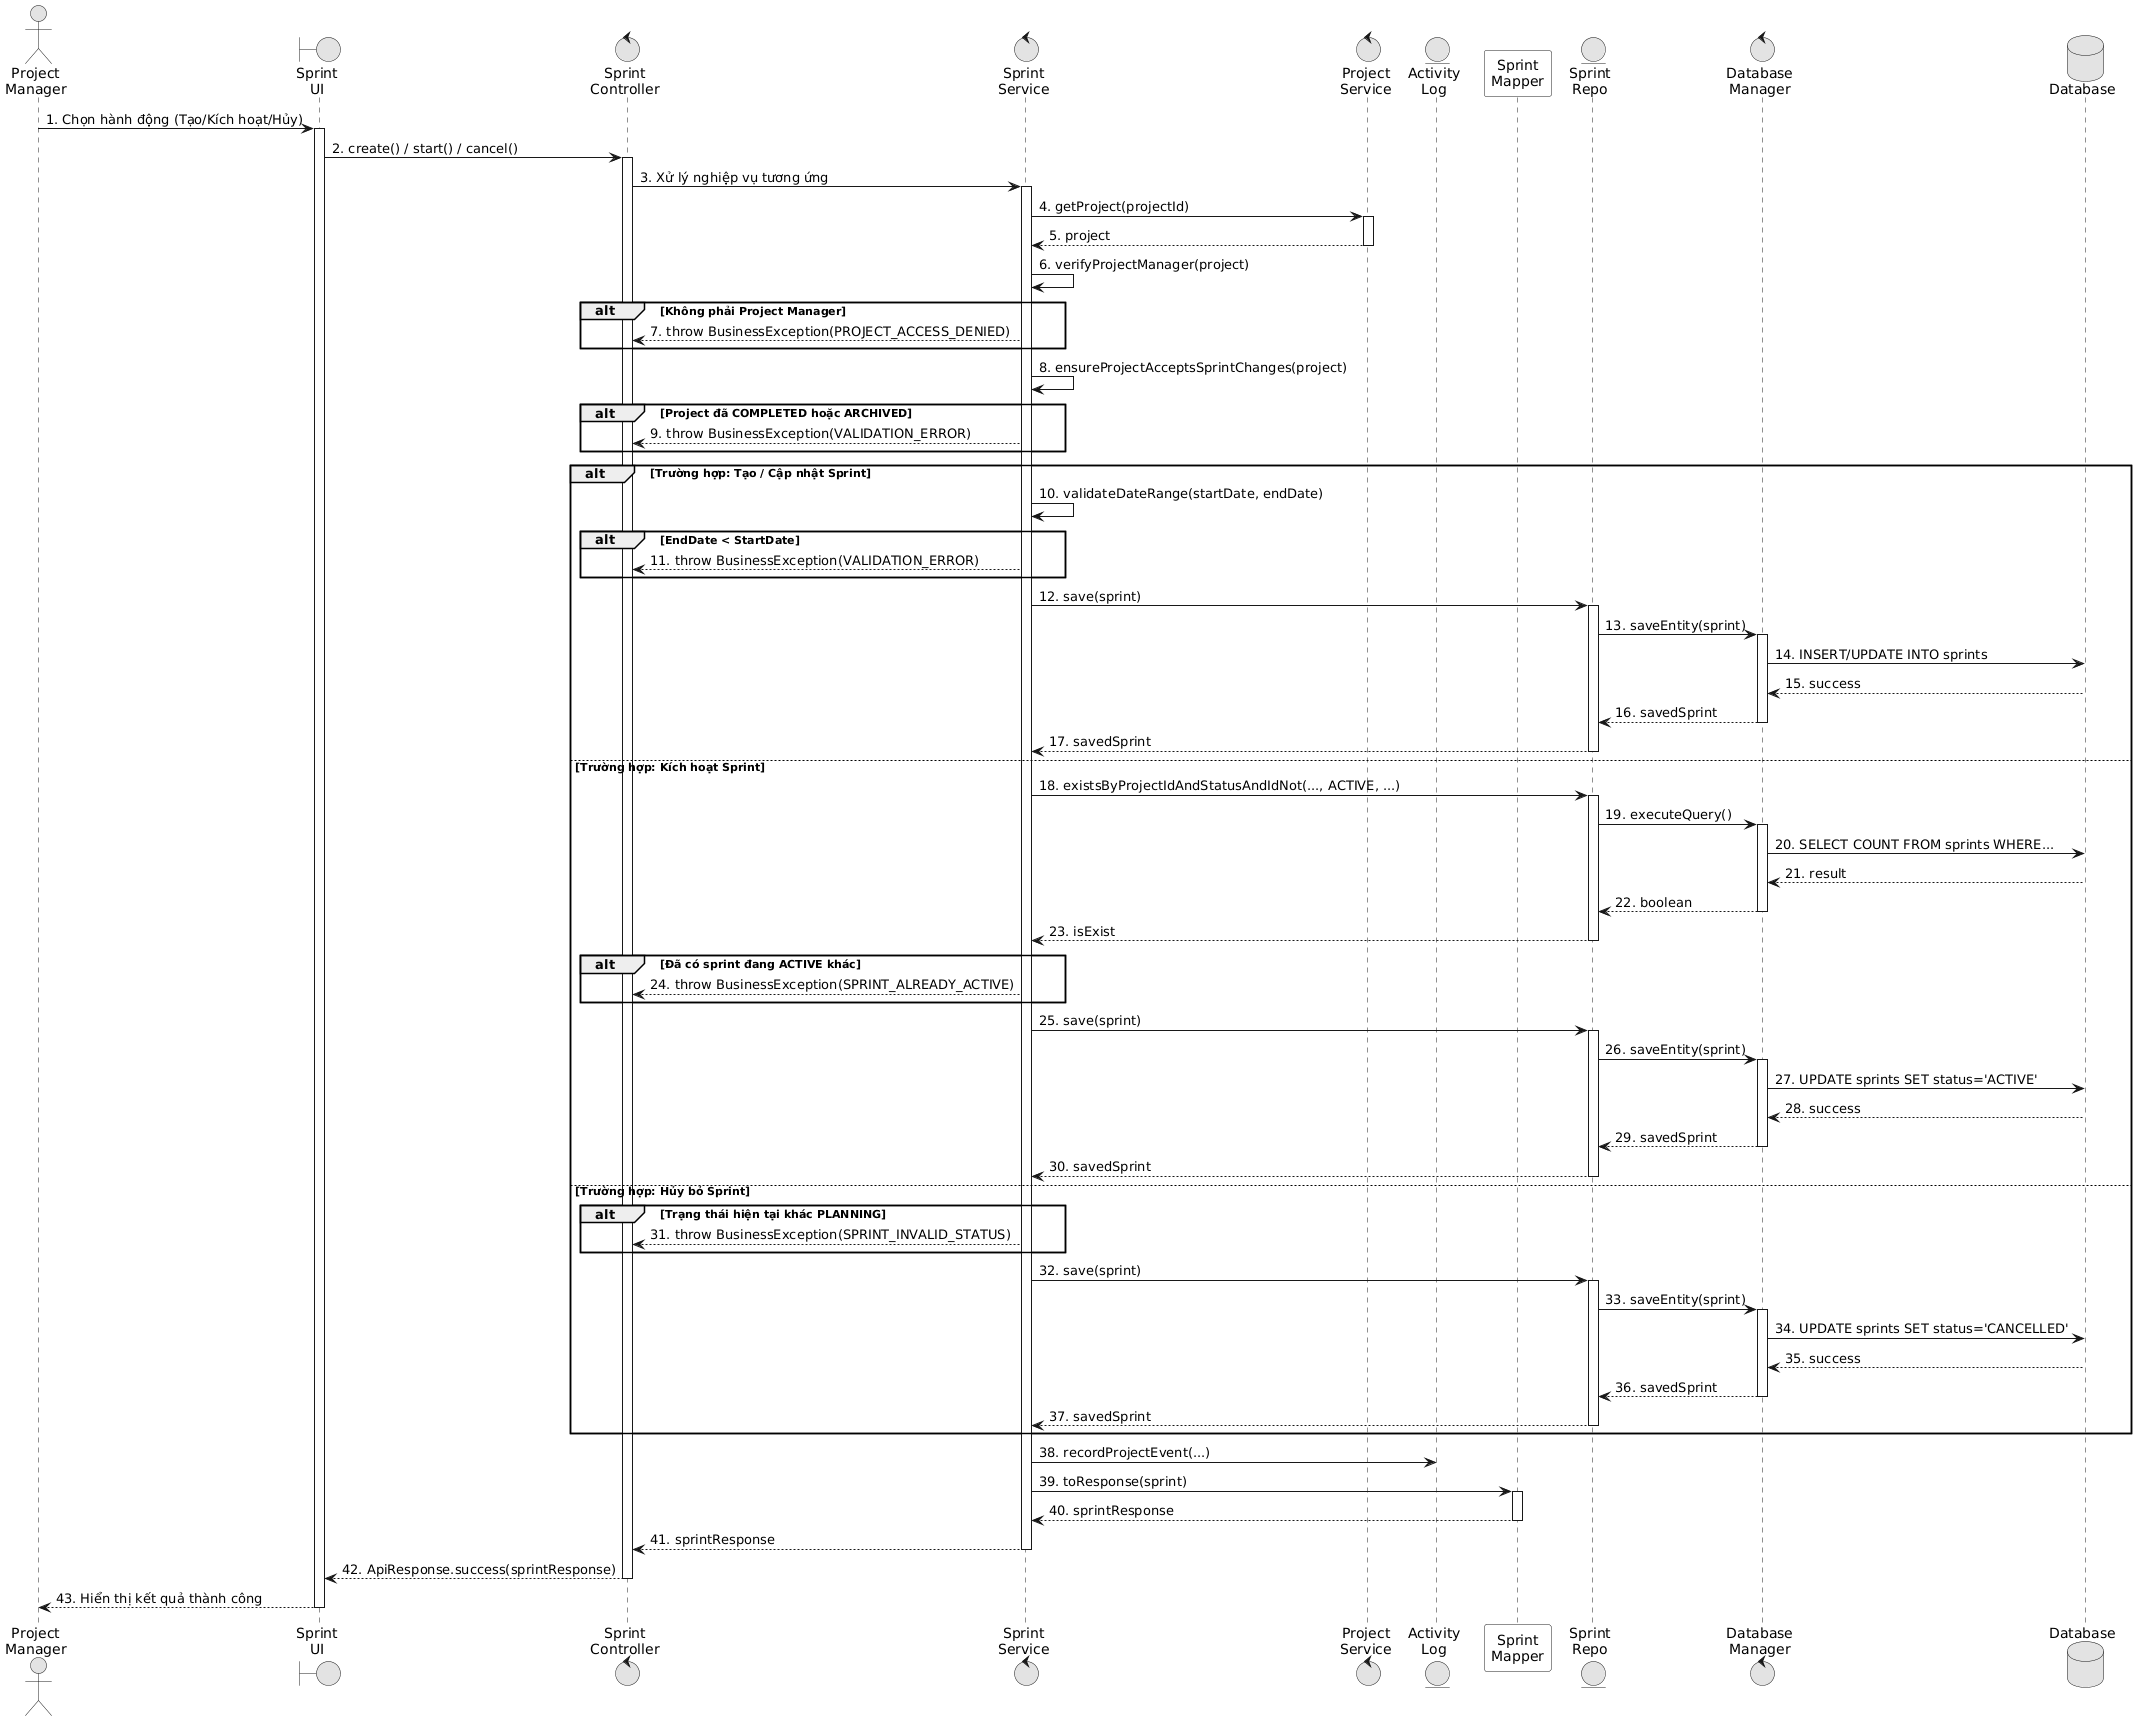

The diagram above was rendered by PlantUML. Its source (embedded in the PNG):
@startuml
skinparam monochrome true
skinparam BackgroundColor white
skinparam ParticipantBackgroundColor white
skinparam ParticipantPadding 8
skinparam BoxPadding 5
skinparam linetype ortho

actor "Project\nManager" as PM
boundary "Sprint\nUI" as UI
control "Sprint\nController" as CTR
control "Sprint\nService" as SVC
control "Project\nService" as PRJ
entity "Activity\nLog" as LOG
participant "Sprint\nMapper" as MAP
entity "Sprint\nRepo" as REP
control "Database\nManager" as DBM
database "Database" as DB

PM -> UI: 1. Chọn hành động (Tạo/Kích hoạt/Hủy)
activate UI
UI -> CTR: 2. create() / start() / cancel()
activate CTR
CTR -> SVC: 3. Xử lý nghiệp vụ tương ứng
activate SVC

SVC -> PRJ: 4. getProject(projectId)
activate PRJ
PRJ --> SVC: 5. project
deactivate PRJ

SVC -> SVC: 6. verifyProjectManager(project)
alt Không phải Project Manager
    SVC --> CTR: 7. throw BusinessException(PROJECT_ACCESS_DENIED)
end

SVC -> SVC: 8. ensureProjectAcceptsSprintChanges(project)
alt Project đã COMPLETED hoặc ARCHIVED
    SVC --> CTR: 9. throw BusinessException(VALIDATION_ERROR)
end

alt Trường hợp: Tạo / Cập nhật Sprint
    SVC -> SVC: 10. validateDateRange(startDate, endDate)
    alt EndDate < StartDate
        SVC --> CTR: 11. throw BusinessException(VALIDATION_ERROR)
    end
    SVC -> REP: 12. save(sprint)
    activate REP
    REP -> DBM: 13. saveEntity(sprint)
    activate DBM
    DBM -> DB: 14. INSERT/UPDATE INTO sprints
    DB --> DBM: 15. success
    DBM --> REP: 16. savedSprint
    deactivate DBM
    REP --> SVC: 17. savedSprint
    deactivate REP
else Trường hợp: Kích hoạt Sprint
    SVC -> REP: 18. existsByProjectIdAndStatusAndIdNot(..., ACTIVE, ...)
    activate REP
    REP -> DBM: 19. executeQuery()
    activate DBM
    DBM -> DB: 20. SELECT COUNT FROM sprints WHERE...
    DB --> DBM: 21. result
    DBM --> REP: 22. boolean
    deactivate DBM
    REP --> SVC: 23. isExist
    deactivate REP
    alt Đã có sprint đang ACTIVE khác
        SVC --> CTR: 24. throw BusinessException(SPRINT_ALREADY_ACTIVE)
    end
    SVC -> REP: 25. save(sprint)
    activate REP
    REP -> DBM: 26. saveEntity(sprint)
    activate DBM
    DBM -> DB: 27. UPDATE sprints SET status='ACTIVE'
    DB --> DBM: 28. success
    DBM --> REP: 29. savedSprint
    deactivate DBM
    REP --> SVC: 30. savedSprint
    deactivate REP
else Trường hợp: Hủy bỏ Sprint
    alt Trạng thái hiện tại khác PLANNING
        SVC --> CTR: 31. throw BusinessException(SPRINT_INVALID_STATUS)
    end
    SVC -> REP: 32. save(sprint)
    activate REP
    REP -> DBM: 33. saveEntity(sprint)
    activate DBM
    DBM -> DB: 34. UPDATE sprints SET status='CANCELLED'
    DB --> DBM: 35. success
    DBM --> REP: 36. savedSprint
    deactivate DBM
    REP --> SVC: 37. savedSprint
    deactivate REP
end

SVC -> LOG: 38. recordProjectEvent(...)
SVC -> MAP: 39. toResponse(sprint)
activate MAP
MAP --> SVC: 40. sprintResponse
deactivate MAP

SVC --> CTR: 41. sprintResponse
deactivate SVC
CTR --> UI: 42. ApiResponse.success(sprintResponse)
deactivate CTR
UI --> PM: 43. Hiển thị kết quả thành công
deactivate UI
@enduml